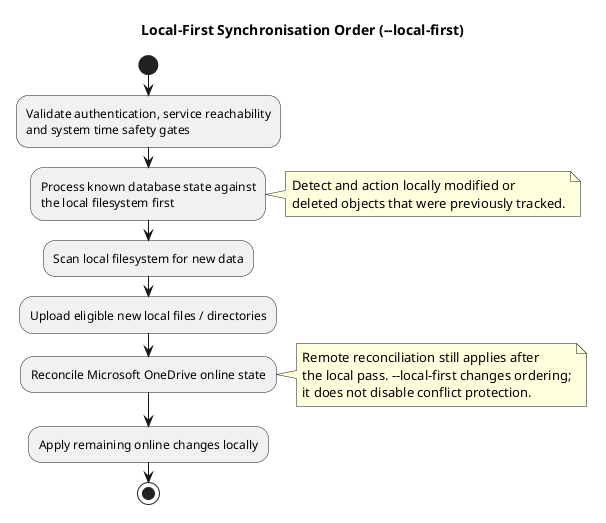

The diagram above was rendered by PlantUML. Its source (embedded in the PNG):
@startuml
title Local-First Synchronisation Order (~--local-first)

start
:Validate authentication, service reachability\nand system time safety gates;

:Process known database state against\nthe local filesystem first;
note right
  Detect and action locally modified or
  deleted objects that were previously tracked.
end note

:Scan local filesystem for new data;
:Upload eligible new local files / directories;

:Reconcile Microsoft OneDrive online state;
note right
  Remote reconciliation still applies after
  the local pass. ~--local-first changes ordering;
  it does not disable conflict protection.
end note

:Apply remaining online changes locally;
stop
@enduml